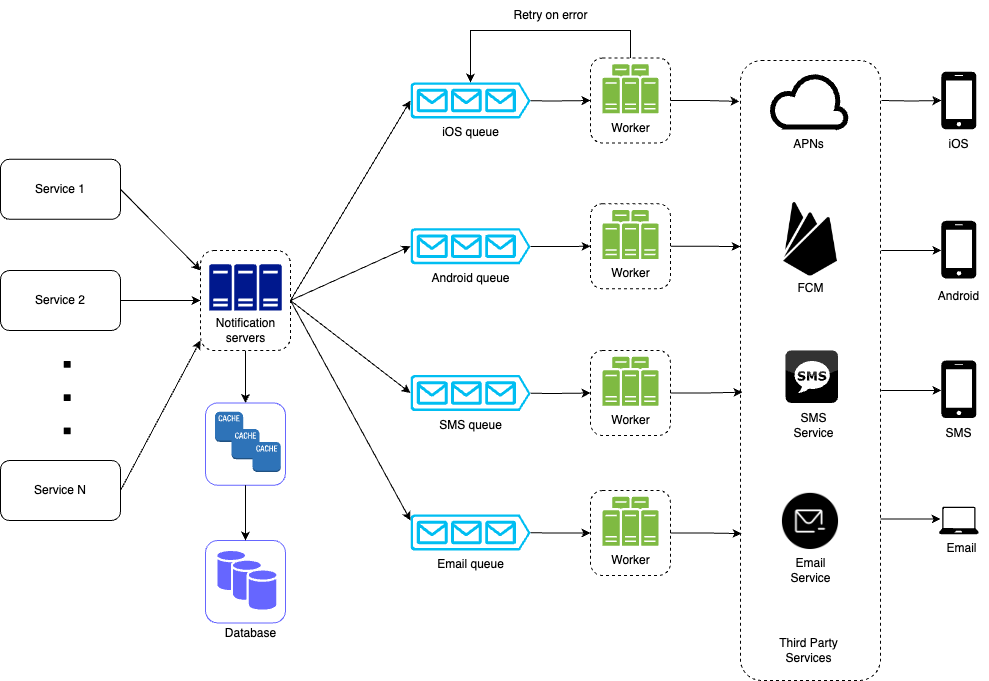

The diagram above was exported from draw.io. Its source (the exported page's mxGraphModel, read from the mxfile embedded in the PNG):
<mxGraphModel dx="176" dy="588" grid="1" gridSize="10" guides="1" tooltips="1" connect="1" arrows="1" fold="1" page="1" pageScale="1" pageWidth="850" pageHeight="1100" math="0" shadow="0">
  <root>
    <mxCell id="0" />
    <mxCell id="1" parent="0" />
    <mxCell id="AeUnnbuYNQwcfc2Jq3Y8-59" style="edgeStyle=orthogonalEdgeStyle;rounded=0;orthogonalLoop=1;jettySize=auto;html=1;exitX=0.5;exitY=1;exitDx=0;exitDy=0;entryX=0.5;entryY=0;entryDx=0;entryDy=0;" edge="1" parent="1" source="UhGnseYafk5A4zhblU-_-9" target="AeUnnbuYNQwcfc2Jq3Y8-26">
      <mxGeometry relative="1" as="geometry" />
    </mxCell>
    <mxCell id="UhGnseYafk5A4zhblU-_-9" value="" style="rounded=1;whiteSpace=wrap;html=1;dashed=1;" parent="1" vertex="1">
      <mxGeometry x="1110" y="330" width="90" height="100" as="geometry" />
    </mxCell>
    <mxCell id="UhGnseYafk5A4zhblU-_-4" value="" style="sketch=0;aspect=fixed;pointerEvents=1;shadow=0;dashed=0;html=1;strokeColor=none;labelPosition=center;verticalLabelPosition=bottom;verticalAlign=top;align=center;fillColor=#00188D;shape=mxgraph.mscae.enterprise.server_farm" parent="1" vertex="1">
      <mxGeometry x="1118.86" y="343.75" width="72.27" height="46.25" as="geometry" />
    </mxCell>
    <mxCell id="UhGnseYafk5A4zhblU-_-10" value="Notification&lt;div&gt;servers&lt;/div&gt;" style="text;html=1;align=center;verticalAlign=middle;resizable=0;points=[];autosize=1;strokeColor=none;fillColor=none;" parent="1" vertex="1">
      <mxGeometry x="1114.99" y="390" width="80" height="40" as="geometry" />
    </mxCell>
    <mxCell id="AeUnnbuYNQwcfc2Jq3Y8-1" style="edgeStyle=orthogonalEdgeStyle;rounded=0;orthogonalLoop=1;jettySize=auto;html=1;exitX=1;exitY=0.51;exitDx=0;exitDy=0;exitPerimeter=0;entryX=0;entryY=0.5;entryDx=0;entryDy=0;" edge="1" parent="1" source="UhGnseYafk5A4zhblU-_-11" target="UhGnseYafk5A4zhblU-_-50">
      <mxGeometry relative="1" as="geometry">
        <mxPoint x="1490" y="180" as="targetPoint" />
      </mxGeometry>
    </mxCell>
    <mxCell id="UhGnseYafk5A4zhblU-_-11" value="iOS queue" style="verticalLabelPosition=bottom;html=1;verticalAlign=top;align=center;strokeColor=none;fillColor=#00BEF2;shape=mxgraph.azure.queue_generic;pointerEvents=1;" parent="1" vertex="1">
      <mxGeometry x="1320" y="162" width="120" height="36" as="geometry" />
    </mxCell>
    <mxCell id="UhGnseYafk5A4zhblU-_-14" value="" style="rounded=1;whiteSpace=wrap;html=1;dashed=1;" parent="1" vertex="1">
      <mxGeometry x="1650" y="140" width="140" height="620" as="geometry" />
    </mxCell>
    <mxCell id="UhGnseYafk5A4zhblU-_-15" value="" style="edgeStyle=orthogonalEdgeStyle;rounded=0;orthogonalLoop=1;jettySize=auto;html=1;" parent="1" target="UhGnseYafk5A4zhblU-_-17" edge="1">
      <mxGeometry relative="1" as="geometry">
        <mxPoint x="1790.87" y="180" as="sourcePoint" />
      </mxGeometry>
    </mxCell>
    <mxCell id="UhGnseYafk5A4zhblU-_-16" value="" style="verticalLabelPosition=bottom;html=1;verticalAlign=top;align=center;strokeColor=default;fillColor=default;shape=mxgraph.azure.cloud;fillStyle=solid;strokeWidth=5;" parent="1" vertex="1">
      <mxGeometry x="1680.87" y="153.43" width="75" height="53.13" as="geometry" />
    </mxCell>
    <mxCell id="UhGnseYafk5A4zhblU-_-17" value="" style="sketch=0;pointerEvents=1;shadow=0;dashed=0;html=1;strokeColor=none;fillColor=#000000;labelPosition=center;verticalLabelPosition=bottom;verticalAlign=top;outlineConnect=0;align=center;shape=mxgraph.office.devices.cell_phone_iphone_standalone;" parent="1" vertex="1">
      <mxGeometry x="1850.87" y="151.21" width="35" height="57.57" as="geometry" />
    </mxCell>
    <mxCell id="UhGnseYafk5A4zhblU-_-18" value="APNs" style="text;html=1;align=center;verticalAlign=middle;resizable=0;points=[];autosize=1;strokeColor=none;fillColor=none;" parent="1" vertex="1">
      <mxGeometry x="1693.37" y="208.78" width="50" height="30" as="geometry" />
    </mxCell>
    <mxCell id="UhGnseYafk5A4zhblU-_-19" value="iOS" style="text;html=1;align=center;verticalAlign=middle;resizable=0;points=[];autosize=1;strokeColor=none;fillColor=none;" parent="1" vertex="1">
      <mxGeometry x="1848.37" y="208.78" width="40" height="30" as="geometry" />
    </mxCell>
    <mxCell id="UhGnseYafk5A4zhblU-_-20" value="" style="edgeStyle=orthogonalEdgeStyle;rounded=0;orthogonalLoop=1;jettySize=auto;html=1;" parent="1" target="UhGnseYafk5A4zhblU-_-21" edge="1">
      <mxGeometry relative="1" as="geometry">
        <mxPoint x="1790.87" y="330" as="sourcePoint" />
        <Array as="points">
          <mxPoint x="1790.87" y="330" />
        </Array>
      </mxGeometry>
    </mxCell>
    <mxCell id="UhGnseYafk5A4zhblU-_-21" value="" style="sketch=0;pointerEvents=1;shadow=0;dashed=0;html=1;strokeColor=none;fillColor=#000000;labelPosition=center;verticalLabelPosition=bottom;verticalAlign=top;outlineConnect=0;align=center;shape=mxgraph.office.devices.cell_phone_iphone_standalone;" parent="1" vertex="1">
      <mxGeometry x="1850.87" y="300.34000000000003" width="35" height="57.57" as="geometry" />
    </mxCell>
    <mxCell id="UhGnseYafk5A4zhblU-_-22" value="FCM" style="text;html=1;align=center;verticalAlign=middle;resizable=0;points=[];autosize=1;strokeColor=none;fillColor=none;" parent="1" vertex="1">
      <mxGeometry x="1695.01" y="353.25" width="50" height="30" as="geometry" />
    </mxCell>
    <mxCell id="UhGnseYafk5A4zhblU-_-23" value="Android" style="text;html=1;align=center;verticalAlign=middle;resizable=0;points=[];autosize=1;strokeColor=none;fillColor=none;" parent="1" vertex="1">
      <mxGeometry x="1838.37" y="361.21" width="60" height="30" as="geometry" />
    </mxCell>
    <mxCell id="UhGnseYafk5A4zhblU-_-24" value="" style="shape=image;html=1;verticalAlign=top;verticalLabelPosition=bottom;labelBackgroundColor=#ffffff;imageAspect=0;aspect=fixed;image=https://cdn1.iconfinder.com/data/icons/ionicons-fill-vol-2/512/logo-firebase-128.png" parent="1" vertex="1">
      <mxGeometry x="1680.8799999999999" y="279.66" width="78.25" height="78.25" as="geometry" />
    </mxCell>
    <mxCell id="UhGnseYafk5A4zhblU-_-25" value="" style="edgeStyle=orthogonalEdgeStyle;rounded=0;orthogonalLoop=1;jettySize=auto;html=1;" parent="1" target="UhGnseYafk5A4zhblU-_-26" edge="1">
      <mxGeometry relative="1" as="geometry">
        <mxPoint x="1790.87" y="470" as="sourcePoint" />
        <Array as="points">
          <mxPoint x="1790.87" y="470" />
        </Array>
      </mxGeometry>
    </mxCell>
    <mxCell id="UhGnseYafk5A4zhblU-_-26" value="" style="sketch=0;pointerEvents=1;shadow=0;dashed=0;html=1;strokeColor=none;fillColor=#000000;labelPosition=center;verticalLabelPosition=bottom;verticalAlign=top;outlineConnect=0;align=center;shape=mxgraph.office.devices.cell_phone_iphone_standalone;" parent="1" vertex="1">
      <mxGeometry x="1850.87" y="440.00000000000006" width="35" height="57.57" as="geometry" />
    </mxCell>
    <mxCell id="UhGnseYafk5A4zhblU-_-27" value="SMS&lt;div&gt;Service&lt;/div&gt;" style="text;html=1;align=center;verticalAlign=middle;resizable=0;points=[];autosize=1;strokeColor=none;fillColor=none;" parent="1" vertex="1">
      <mxGeometry x="1693.37" y="484.96999999999997" width="60" height="40" as="geometry" />
    </mxCell>
    <mxCell id="UhGnseYafk5A4zhblU-_-28" value="SMS" style="text;html=1;align=center;verticalAlign=middle;resizable=0;points=[];autosize=1;strokeColor=none;fillColor=none;" parent="1" vertex="1">
      <mxGeometry x="1843.37" y="497.57" width="50" height="30" as="geometry" />
    </mxCell>
    <mxCell id="UhGnseYafk5A4zhblU-_-29" value="" style="dashed=0;outlineConnect=0;html=1;align=center;labelPosition=center;verticalLabelPosition=bottom;verticalAlign=top;shape=mxgraph.webicons.sms;fillColor=#000000;gradientColor=#000000;" parent="1" vertex="1">
      <mxGeometry x="1695.01" y="430.00000000000006" width="52.4" height="52.4" as="geometry" />
    </mxCell>
    <mxCell id="UhGnseYafk5A4zhblU-_-30" value="" style="edgeStyle=orthogonalEdgeStyle;rounded=0;orthogonalLoop=1;jettySize=auto;html=1;" parent="1" edge="1">
      <mxGeometry relative="1" as="geometry">
        <mxPoint x="1790" y="598.5" as="sourcePoint" />
        <mxPoint x="1850" y="598.5" as="targetPoint" />
      </mxGeometry>
    </mxCell>
    <mxCell id="UhGnseYafk5A4zhblU-_-31" value="Email&lt;div&gt;Service&lt;/div&gt;" style="text;html=1;align=center;verticalAlign=middle;resizable=0;points=[];autosize=1;strokeColor=none;fillColor=none;" parent="1" vertex="1">
      <mxGeometry x="1690" y="630" width="60" height="40" as="geometry" />
    </mxCell>
    <mxCell id="UhGnseYafk5A4zhblU-_-32" value="Email" style="text;html=1;align=center;verticalAlign=middle;resizable=0;points=[];autosize=1;strokeColor=none;fillColor=none;" parent="1" vertex="1">
      <mxGeometry x="1845.87" y="612.75" width="50" height="30" as="geometry" />
    </mxCell>
    <mxCell id="UhGnseYafk5A4zhblU-_-33" value="" style="shape=image;html=1;verticalAlign=top;verticalLabelPosition=bottom;labelBackgroundColor=#ffffff;imageAspect=0;aspect=fixed;image=https://cdn3.iconfinder.com/data/icons/essential-rounded/66/Rounded-36-128.png" parent="1" vertex="1">
      <mxGeometry x="1691" y="571.03" width="58" height="58" as="geometry" />
    </mxCell>
    <mxCell id="UhGnseYafk5A4zhblU-_-34" value="" style="verticalLabelPosition=bottom;html=1;verticalAlign=top;align=center;strokeColor=none;fillColor=#000000;shape=mxgraph.azure.laptop;pointerEvents=1;" parent="1" vertex="1">
      <mxGeometry x="1848.37" y="586.28" width="40" height="27.5" as="geometry" />
    </mxCell>
    <mxCell id="UhGnseYafk5A4zhblU-_-35" value="Third Party&lt;div&gt;Services&lt;/div&gt;" style="text;html=1;align=center;verticalAlign=middle;resizable=0;points=[];autosize=1;strokeColor=none;fillColor=none;" parent="1" vertex="1">
      <mxGeometry x="1678.37" y="710" width="80" height="40" as="geometry" />
    </mxCell>
    <mxCell id="UhGnseYafk5A4zhblU-_-36" style="rounded=0;orthogonalLoop=1;jettySize=auto;html=1;exitX=1;exitY=0.5;exitDx=0;exitDy=0;" parent="1" source="UhGnseYafk5A4zhblU-_-37" edge="1">
      <mxGeometry relative="1" as="geometry">
        <mxPoint x="1110" y="350" as="targetPoint" />
      </mxGeometry>
    </mxCell>
    <mxCell id="UhGnseYafk5A4zhblU-_-37" value="Service 1" style="rounded=1;whiteSpace=wrap;html=1;" parent="1" vertex="1">
      <mxGeometry x="910" y="238.78" width="120" height="60" as="geometry" />
    </mxCell>
    <mxCell id="UhGnseYafk5A4zhblU-_-38" style="edgeStyle=orthogonalEdgeStyle;rounded=0;orthogonalLoop=1;jettySize=auto;html=1;exitX=1;exitY=0.5;exitDx=0;exitDy=0;entryX=0;entryY=0.5;entryDx=0;entryDy=0;" parent="1" source="UhGnseYafk5A4zhblU-_-39" target="UhGnseYafk5A4zhblU-_-9" edge="1">
      <mxGeometry relative="1" as="geometry">
        <mxPoint x="1090" y="390" as="targetPoint" />
      </mxGeometry>
    </mxCell>
    <mxCell id="UhGnseYafk5A4zhblU-_-39" value="Service 2" style="rounded=1;whiteSpace=wrap;html=1;" parent="1" vertex="1">
      <mxGeometry x="910" y="350" width="120" height="60" as="geometry" />
    </mxCell>
    <mxCell id="UhGnseYafk5A4zhblU-_-40" style="rounded=0;orthogonalLoop=1;jettySize=auto;html=1;exitX=1;exitY=0.5;exitDx=0;exitDy=0;" parent="1" source="UhGnseYafk5A4zhblU-_-41" edge="1">
      <mxGeometry relative="1" as="geometry">
        <mxPoint x="1110" y="420" as="targetPoint" />
      </mxGeometry>
    </mxCell>
    <mxCell id="UhGnseYafk5A4zhblU-_-41" value="Service N" style="rounded=1;whiteSpace=wrap;html=1;" parent="1" vertex="1">
      <mxGeometry x="910" y="540" width="120" height="60" as="geometry" />
    </mxCell>
    <mxCell id="UhGnseYafk5A4zhblU-_-42" value="&lt;font style=&quot;font-size: 60px;&quot;&gt;. . .&lt;/font&gt;" style="text;html=1;align=center;verticalAlign=middle;resizable=0;points=[];autosize=1;strokeColor=none;fillColor=none;rotation=90;fontSize=60;" parent="1" vertex="1">
      <mxGeometry x="940" y="432.57" width="110" height="90" as="geometry" />
    </mxCell>
    <mxCell id="UhGnseYafk5A4zhblU-_-44" style="rounded=0;orthogonalLoop=1;jettySize=auto;html=1;exitX=1;exitY=0.5;exitDx=0;exitDy=0;entryX=0;entryY=0.5;entryDx=0;entryDy=0;entryPerimeter=0;" parent="1" source="UhGnseYafk5A4zhblU-_-9" edge="1" target="UhGnseYafk5A4zhblU-_-11">
      <mxGeometry relative="1" as="geometry">
        <mxPoint x="1320" y="200" as="targetPoint" />
        <mxPoint x="1250" y="383.25" as="sourcePoint" />
      </mxGeometry>
    </mxCell>
    <mxCell id="UhGnseYafk5A4zhblU-_-45" style="rounded=0;orthogonalLoop=1;jettySize=auto;html=1;exitX=1;exitY=0.5;exitDx=0;exitDy=0;entryX=0;entryY=0.5;entryDx=0;entryDy=0;entryPerimeter=0;" parent="1" source="UhGnseYafk5A4zhblU-_-9" edge="1" target="AeUnnbuYNQwcfc2Jq3Y8-2">
      <mxGeometry relative="1" as="geometry">
        <mxPoint x="1210" y="383" as="sourcePoint" />
        <mxPoint x="1320" y="290" as="targetPoint" />
      </mxGeometry>
    </mxCell>
    <mxCell id="UhGnseYafk5A4zhblU-_-46" style="rounded=0;orthogonalLoop=1;jettySize=auto;html=1;exitX=1;exitY=0.5;exitDx=0;exitDy=0;entryX=0;entryY=0.5;entryDx=0;entryDy=0;entryPerimeter=0;" parent="1" source="UhGnseYafk5A4zhblU-_-9" edge="1" target="AeUnnbuYNQwcfc2Jq3Y8-4">
      <mxGeometry relative="1" as="geometry">
        <mxPoint x="1210" y="383" as="sourcePoint" />
        <mxPoint x="1320" y="400" as="targetPoint" />
      </mxGeometry>
    </mxCell>
    <mxCell id="UhGnseYafk5A4zhblU-_-47" style="rounded=0;orthogonalLoop=1;jettySize=auto;html=1;exitX=1;exitY=0.5;exitDx=0;exitDy=0;" parent="1" source="UhGnseYafk5A4zhblU-_-9" edge="1">
      <mxGeometry relative="1" as="geometry">
        <mxPoint x="1250" y="383.25" as="sourcePoint" />
        <mxPoint x="1320" y="600" as="targetPoint" />
      </mxGeometry>
    </mxCell>
    <mxCell id="UhGnseYafk5A4zhblU-_-52" value="" style="group" parent="1" connectable="0" vertex="1">
      <mxGeometry x="1500" y="137.5" width="80" height="85" as="geometry" />
    </mxCell>
    <mxCell id="UhGnseYafk5A4zhblU-_-50" value="" style="rounded=1;whiteSpace=wrap;html=1;dashed=1;" parent="UhGnseYafk5A4zhblU-_-52" vertex="1">
      <mxGeometry width="80" height="85" as="geometry" />
    </mxCell>
    <mxCell id="UhGnseYafk5A4zhblU-_-49" value="" style="sketch=0;pointerEvents=1;shadow=0;dashed=1;html=1;strokeColor=none;fillColor=#505050;labelPosition=center;verticalLabelPosition=bottom;verticalAlign=top;outlineConnect=0;align=center;shape=mxgraph.office.servers.server_farm;fillColor=#7FBA42;" parent="UhGnseYafk5A4zhblU-_-52" vertex="1">
      <mxGeometry x="12" y="6.210000000000008" width="56" height="49" as="geometry" />
    </mxCell>
    <mxCell id="UhGnseYafk5A4zhblU-_-51" value="Worker" style="text;html=1;align=center;verticalAlign=middle;resizable=0;points=[];autosize=1;strokeColor=none;fillColor=none;" parent="UhGnseYafk5A4zhblU-_-52" vertex="1">
      <mxGeometry x="10" y="55" width="60" height="30" as="geometry" />
    </mxCell>
    <mxCell id="UhGnseYafk5A4zhblU-_-53" value="" style="group" parent="1" connectable="0" vertex="1">
      <mxGeometry x="1500" y="283.25" width="80" height="85" as="geometry" />
    </mxCell>
    <mxCell id="UhGnseYafk5A4zhblU-_-54" value="" style="rounded=1;whiteSpace=wrap;html=1;dashed=1;" parent="UhGnseYafk5A4zhblU-_-53" vertex="1">
      <mxGeometry width="80" height="85" as="geometry" />
    </mxCell>
    <mxCell id="UhGnseYafk5A4zhblU-_-55" value="" style="sketch=0;pointerEvents=1;shadow=0;dashed=1;html=1;strokeColor=none;fillColor=#505050;labelPosition=center;verticalLabelPosition=bottom;verticalAlign=top;outlineConnect=0;align=center;shape=mxgraph.office.servers.server_farm;fillColor=#7FBA42;" parent="UhGnseYafk5A4zhblU-_-53" vertex="1">
      <mxGeometry x="12" y="6.210000000000008" width="56" height="49" as="geometry" />
    </mxCell>
    <mxCell id="UhGnseYafk5A4zhblU-_-56" value="Worker" style="text;html=1;align=center;verticalAlign=middle;resizable=0;points=[];autosize=1;strokeColor=none;fillColor=none;" parent="UhGnseYafk5A4zhblU-_-53" vertex="1">
      <mxGeometry x="10" y="55" width="60" height="30" as="geometry" />
    </mxCell>
    <mxCell id="UhGnseYafk5A4zhblU-_-57" value="" style="group" parent="1" connectable="0" vertex="1">
      <mxGeometry x="1500" y="430" width="80" height="85" as="geometry" />
    </mxCell>
    <mxCell id="UhGnseYafk5A4zhblU-_-58" value="" style="rounded=1;whiteSpace=wrap;html=1;dashed=1;" parent="UhGnseYafk5A4zhblU-_-57" vertex="1">
      <mxGeometry width="80" height="85" as="geometry" />
    </mxCell>
    <mxCell id="UhGnseYafk5A4zhblU-_-59" value="" style="sketch=0;pointerEvents=1;shadow=0;dashed=1;html=1;strokeColor=none;fillColor=#505050;labelPosition=center;verticalLabelPosition=bottom;verticalAlign=top;outlineConnect=0;align=center;shape=mxgraph.office.servers.server_farm;fillColor=#7FBA42;" parent="UhGnseYafk5A4zhblU-_-57" vertex="1">
      <mxGeometry x="12" y="6.210000000000008" width="56" height="49" as="geometry" />
    </mxCell>
    <mxCell id="UhGnseYafk5A4zhblU-_-60" value="Worker" style="text;html=1;align=center;verticalAlign=middle;resizable=0;points=[];autosize=1;strokeColor=none;fillColor=none;" parent="UhGnseYafk5A4zhblU-_-57" vertex="1">
      <mxGeometry x="10" y="55" width="60" height="30" as="geometry" />
    </mxCell>
    <mxCell id="UhGnseYafk5A4zhblU-_-62" value="" style="group" parent="1" connectable="0" vertex="1">
      <mxGeometry x="1500" y="570" width="80" height="85" as="geometry" />
    </mxCell>
    <mxCell id="UhGnseYafk5A4zhblU-_-63" value="" style="rounded=1;whiteSpace=wrap;html=1;dashed=1;" parent="UhGnseYafk5A4zhblU-_-62" vertex="1">
      <mxGeometry width="80" height="85" as="geometry" />
    </mxCell>
    <mxCell id="UhGnseYafk5A4zhblU-_-64" value="" style="sketch=0;pointerEvents=1;shadow=0;dashed=1;html=1;strokeColor=none;fillColor=#505050;labelPosition=center;verticalLabelPosition=bottom;verticalAlign=top;outlineConnect=0;align=center;shape=mxgraph.office.servers.server_farm;fillColor=#7FBA42;" parent="UhGnseYafk5A4zhblU-_-62" vertex="1">
      <mxGeometry x="12" y="6.210000000000008" width="56" height="49" as="geometry" />
    </mxCell>
    <mxCell id="UhGnseYafk5A4zhblU-_-65" value="Worker" style="text;html=1;align=center;verticalAlign=middle;resizable=0;points=[];autosize=1;strokeColor=none;fillColor=none;" parent="UhGnseYafk5A4zhblU-_-62" vertex="1">
      <mxGeometry x="10" y="55" width="60" height="30" as="geometry" />
    </mxCell>
    <mxCell id="AeUnnbuYNQwcfc2Jq3Y8-3" style="edgeStyle=orthogonalEdgeStyle;rounded=0;orthogonalLoop=1;jettySize=auto;html=1;exitX=1;exitY=0.51;exitDx=0;exitDy=0;exitPerimeter=0;entryX=0;entryY=0.5;entryDx=0;entryDy=0;" edge="1" parent="1" source="AeUnnbuYNQwcfc2Jq3Y8-2" target="UhGnseYafk5A4zhblU-_-54">
      <mxGeometry relative="1" as="geometry" />
    </mxCell>
    <mxCell id="AeUnnbuYNQwcfc2Jq3Y8-2" value="Android queue" style="verticalLabelPosition=bottom;html=1;verticalAlign=top;align=center;strokeColor=none;fillColor=#00BEF2;shape=mxgraph.azure.queue_generic;pointerEvents=1;" vertex="1" parent="1">
      <mxGeometry x="1320" y="307.75" width="120" height="36" as="geometry" />
    </mxCell>
    <mxCell id="AeUnnbuYNQwcfc2Jq3Y8-5" style="edgeStyle=orthogonalEdgeStyle;rounded=0;orthogonalLoop=1;jettySize=auto;html=1;exitX=1;exitY=0.51;exitDx=0;exitDy=0;exitPerimeter=0;entryX=0;entryY=0.5;entryDx=0;entryDy=0;" edge="1" parent="1" source="AeUnnbuYNQwcfc2Jq3Y8-4" target="UhGnseYafk5A4zhblU-_-58">
      <mxGeometry relative="1" as="geometry" />
    </mxCell>
    <mxCell id="AeUnnbuYNQwcfc2Jq3Y8-4" value="SMS queue" style="verticalLabelPosition=bottom;html=1;verticalAlign=top;align=center;strokeColor=none;fillColor=#00BEF2;shape=mxgraph.azure.queue_generic;pointerEvents=1;" vertex="1" parent="1">
      <mxGeometry x="1320" y="454.5" width="120" height="36" as="geometry" />
    </mxCell>
    <mxCell id="AeUnnbuYNQwcfc2Jq3Y8-7" style="edgeStyle=orthogonalEdgeStyle;rounded=0;orthogonalLoop=1;jettySize=auto;html=1;exitX=1;exitY=0.51;exitDx=0;exitDy=0;exitPerimeter=0;entryX=0;entryY=0.5;entryDx=0;entryDy=0;" edge="1" parent="1" source="AeUnnbuYNQwcfc2Jq3Y8-6" target="UhGnseYafk5A4zhblU-_-63">
      <mxGeometry relative="1" as="geometry" />
    </mxCell>
    <mxCell id="AeUnnbuYNQwcfc2Jq3Y8-6" value="Email queue" style="verticalLabelPosition=bottom;html=1;verticalAlign=top;align=center;strokeColor=none;fillColor=#00BEF2;shape=mxgraph.azure.queue_generic;pointerEvents=1;" vertex="1" parent="1">
      <mxGeometry x="1320" y="594" width="120" height="36" as="geometry" />
    </mxCell>
    <mxCell id="AeUnnbuYNQwcfc2Jq3Y8-8" style="edgeStyle=orthogonalEdgeStyle;rounded=0;orthogonalLoop=1;jettySize=auto;html=1;exitX=1;exitY=0.5;exitDx=0;exitDy=0;entryX=-0.007;entryY=0.066;entryDx=0;entryDy=0;entryPerimeter=0;" edge="1" parent="1" source="UhGnseYafk5A4zhblU-_-50" target="UhGnseYafk5A4zhblU-_-14">
      <mxGeometry relative="1" as="geometry" />
    </mxCell>
    <mxCell id="AeUnnbuYNQwcfc2Jq3Y8-9" style="edgeStyle=orthogonalEdgeStyle;rounded=0;orthogonalLoop=1;jettySize=auto;html=1;exitX=1;exitY=0.5;exitDx=0;exitDy=0;entryX=0;entryY=0.3;entryDx=0;entryDy=0;entryPerimeter=0;" edge="1" parent="1" source="UhGnseYafk5A4zhblU-_-54" target="UhGnseYafk5A4zhblU-_-14">
      <mxGeometry relative="1" as="geometry" />
    </mxCell>
    <mxCell id="AeUnnbuYNQwcfc2Jq3Y8-10" style="edgeStyle=orthogonalEdgeStyle;rounded=0;orthogonalLoop=1;jettySize=auto;html=1;exitX=1;exitY=0.5;exitDx=0;exitDy=0;entryX=0.014;entryY=0.535;entryDx=0;entryDy=0;entryPerimeter=0;" edge="1" parent="1" source="UhGnseYafk5A4zhblU-_-58" target="UhGnseYafk5A4zhblU-_-14">
      <mxGeometry relative="1" as="geometry" />
    </mxCell>
    <mxCell id="AeUnnbuYNQwcfc2Jq3Y8-11" style="edgeStyle=orthogonalEdgeStyle;rounded=0;orthogonalLoop=1;jettySize=auto;html=1;exitX=1;exitY=0.5;exitDx=0;exitDy=0;entryX=0.007;entryY=0.763;entryDx=0;entryDy=0;entryPerimeter=0;" edge="1" parent="1" source="UhGnseYafk5A4zhblU-_-63" target="UhGnseYafk5A4zhblU-_-14">
      <mxGeometry relative="1" as="geometry" />
    </mxCell>
    <mxCell id="AeUnnbuYNQwcfc2Jq3Y8-13" style="edgeStyle=orthogonalEdgeStyle;rounded=0;orthogonalLoop=1;jettySize=auto;html=1;exitX=0.5;exitY=0;exitDx=0;exitDy=0;entryX=0.5;entryY=0;entryDx=0;entryDy=0;entryPerimeter=0;" edge="1" parent="1" source="UhGnseYafk5A4zhblU-_-50" target="UhGnseYafk5A4zhblU-_-11">
      <mxGeometry relative="1" as="geometry">
        <Array as="points">
          <mxPoint x="1540" y="110" />
          <mxPoint x="1380" y="110" />
        </Array>
      </mxGeometry>
    </mxCell>
    <mxCell id="AeUnnbuYNQwcfc2Jq3Y8-14" value="Retry on error" style="text;html=1;align=center;verticalAlign=middle;resizable=0;points=[];autosize=1;strokeColor=none;fillColor=none;" vertex="1" parent="1">
      <mxGeometry x="1410" y="80" width="100" height="30" as="geometry" />
    </mxCell>
    <mxCell id="AeUnnbuYNQwcfc2Jq3Y8-30" value="" style="group" vertex="1" connectable="0" parent="1">
      <mxGeometry x="1115" y="482.4" width="80" height="82.43" as="geometry" />
    </mxCell>
    <mxCell id="AeUnnbuYNQwcfc2Jq3Y8-26" value="" style="rounded=1;whiteSpace=wrap;html=1;strokeColor=#6666FF;" vertex="1" parent="AeUnnbuYNQwcfc2Jq3Y8-30">
      <mxGeometry width="80" height="82.43" as="geometry" />
    </mxCell>
    <mxCell id="AeUnnbuYNQwcfc2Jq3Y8-27" value="" style="outlineConnect=0;dashed=0;verticalLabelPosition=bottom;verticalAlign=top;align=center;html=1;shape=mxgraph.aws3.cache_node;fillColor=#2E73B8;gradientColor=none;" vertex="1" parent="AeUnnbuYNQwcfc2Jq3Y8-30">
      <mxGeometry x="9.411764705882353" y="8.765056666666661" width="28.235294117647058" height="30.224333333333337" as="geometry" />
    </mxCell>
    <mxCell id="AeUnnbuYNQwcfc2Jq3Y8-57" value="" style="outlineConnect=0;dashed=0;verticalLabelPosition=bottom;verticalAlign=top;align=center;html=1;shape=mxgraph.aws3.cache_node;fillColor=#2E73B8;gradientColor=none;" vertex="1" parent="AeUnnbuYNQwcfc2Jq3Y8-30">
      <mxGeometry x="25.88235294117647" y="26.102833333333336" width="28.235294117647058" height="30.224333333333337" as="geometry" />
    </mxCell>
    <mxCell id="AeUnnbuYNQwcfc2Jq3Y8-58" value="" style="outlineConnect=0;dashed=0;verticalLabelPosition=bottom;verticalAlign=top;align=center;html=1;shape=mxgraph.aws3.cache_node;fillColor=#2E73B8;gradientColor=none;" vertex="1" parent="AeUnnbuYNQwcfc2Jq3Y8-30">
      <mxGeometry x="47.05882352941176" y="38.98939" width="28.235294117647058" height="30.224333333333337" as="geometry" />
    </mxCell>
    <mxCell id="AeUnnbuYNQwcfc2Jq3Y8-66" value="" style="group;movable=1;resizable=1;rotatable=1;deletable=1;editable=1;locked=0;connectable=1;" vertex="1" connectable="0" parent="1">
      <mxGeometry x="1115" y="619.9999999999999" width="80" height="82.43" as="geometry" />
    </mxCell>
    <mxCell id="AeUnnbuYNQwcfc2Jq3Y8-67" value="" style="rounded=1;whiteSpace=wrap;html=1;strokeColor=#6666FF;movable=1;resizable=1;rotatable=1;deletable=1;editable=1;locked=0;connectable=1;" vertex="1" parent="AeUnnbuYNQwcfc2Jq3Y8-66">
      <mxGeometry width="80" height="82.43" as="geometry" />
    </mxCell>
    <mxCell id="AeUnnbuYNQwcfc2Jq3Y8-65" value="" style="sketch=0;shadow=0;dashed=0;html=1;strokeColor=none;fillColor=#6666FF;labelPosition=center;verticalLabelPosition=bottom;verticalAlign=top;outlineConnect=0;align=center;shape=mxgraph.office.databases.database_availability_group;movable=1;resizable=1;rotatable=1;deletable=1;editable=1;locked=0;connectable=1;" vertex="1" parent="AeUnnbuYNQwcfc2Jq3Y8-66">
      <mxGeometry x="11.910000000000082" y="10.5" width="59" height="59" as="geometry" />
    </mxCell>
    <mxCell id="AeUnnbuYNQwcfc2Jq3Y8-72" style="edgeStyle=orthogonalEdgeStyle;rounded=0;orthogonalLoop=1;jettySize=auto;html=1;exitX=0.5;exitY=1;exitDx=0;exitDy=0;entryX=0.5;entryY=0;entryDx=0;entryDy=0;" edge="1" parent="1" source="AeUnnbuYNQwcfc2Jq3Y8-26" target="AeUnnbuYNQwcfc2Jq3Y8-67">
      <mxGeometry relative="1" as="geometry" />
    </mxCell>
    <mxCell id="AeUnnbuYNQwcfc2Jq3Y8-73" value="Database" style="text;html=1;align=center;verticalAlign=middle;resizable=0;points=[];autosize=1;strokeColor=none;fillColor=none;" vertex="1" parent="1">
      <mxGeometry x="1125" y="698" width="70" height="30" as="geometry" />
    </mxCell>
  </root>
</mxGraphModel>